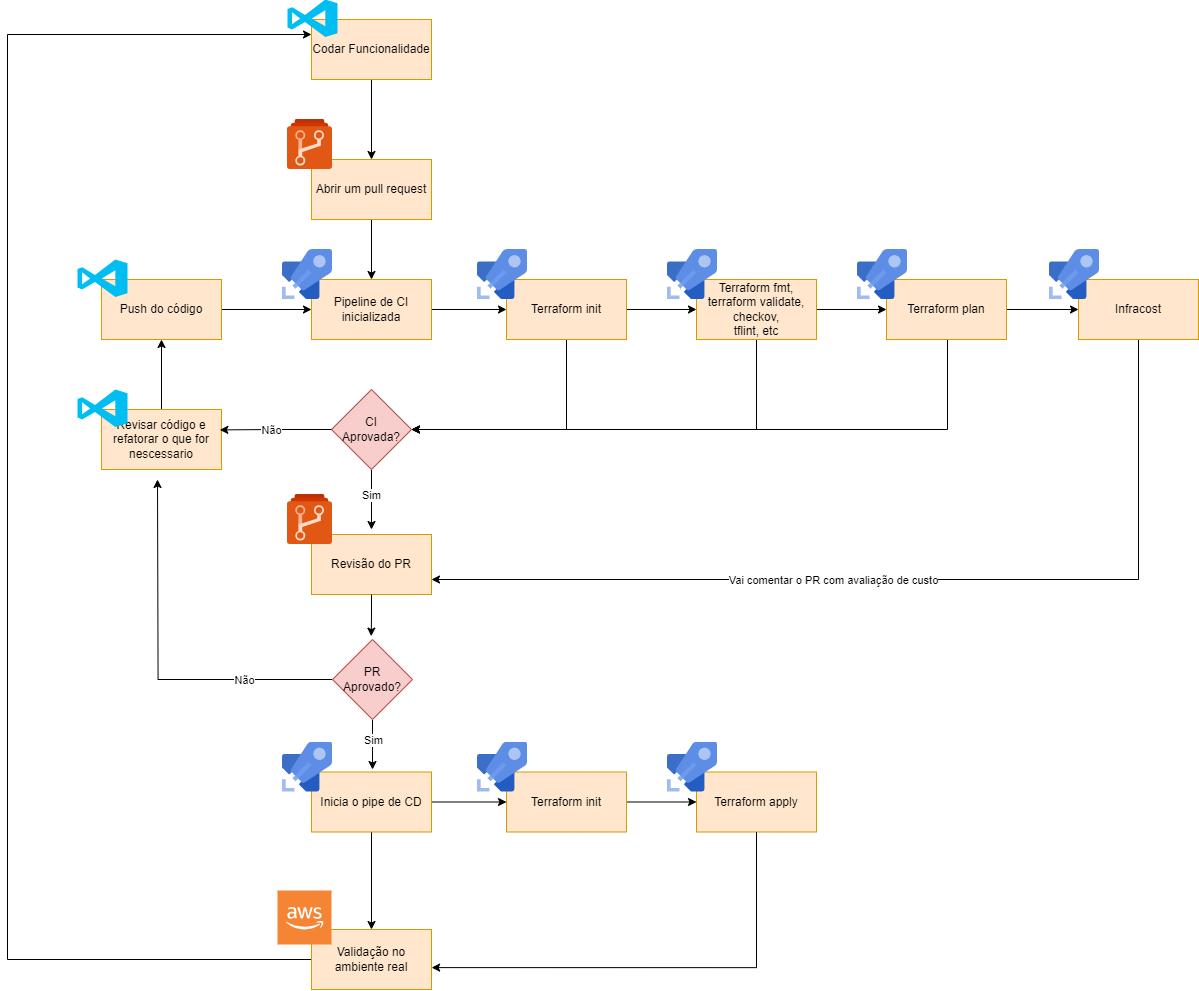

The diagram above was exported from draw.io. Its source (the exported page's mxGraphModel, read from the mxfile embedded in the PNG):
<mxGraphModel dx="2240" dy="980" grid="1" gridSize="10" guides="1" tooltips="1" connect="1" arrows="1" fold="1" page="1" pageScale="1" pageWidth="827" pageHeight="1169" math="0" shadow="0">
  <root>
    <mxCell id="0" />
    <mxCell id="1" parent="0" />
    <mxCell id="AALiDdZ35NQQkZKZq1f0-64" style="edgeStyle=orthogonalEdgeStyle;rounded=0;orthogonalLoop=1;jettySize=auto;html=1;entryX=0;entryY=0.25;entryDx=0;entryDy=0;" edge="1" parent="1" source="AALiDdZ35NQQkZKZq1f0-55" target="AALiDdZ35NQQkZKZq1f0-7">
      <mxGeometry relative="1" as="geometry">
        <Array as="points">
          <mxPoint x="50" y="1000" />
          <mxPoint x="50" y="75" />
        </Array>
      </mxGeometry>
    </mxCell>
    <mxCell id="AALiDdZ35NQQkZKZq1f0-55" value="Validação no ambiente real" style="whiteSpace=wrap;html=1;fillColor=#ffe6cc;strokeColor=#d79b00;" vertex="1" parent="1">
      <mxGeometry x="354" y="970" width="120" height="60" as="geometry" />
    </mxCell>
    <mxCell id="AALiDdZ35NQQkZKZq1f0-22" style="edgeStyle=orthogonalEdgeStyle;rounded=0;orthogonalLoop=1;jettySize=auto;html=1;entryX=0;entryY=0.5;entryDx=0;entryDy=0;" edge="1" parent="1" source="AALiDdZ35NQQkZKZq1f0-10" target="AALiDdZ35NQQkZKZq1f0-11">
      <mxGeometry relative="1" as="geometry" />
    </mxCell>
    <mxCell id="AALiDdZ35NQQkZKZq1f0-10" value="Pipeline de CI inicializada" style="whiteSpace=wrap;html=1;fillColor=#ffe6cc;strokeColor=#d79b00;" vertex="1" parent="1">
      <mxGeometry x="354" y="320" width="120" height="60" as="geometry" />
    </mxCell>
    <mxCell id="AALiDdZ35NQQkZKZq1f0-21" style="edgeStyle=orthogonalEdgeStyle;rounded=0;orthogonalLoop=1;jettySize=auto;html=1;entryX=0.5;entryY=0;entryDx=0;entryDy=0;" edge="1" parent="1" source="AALiDdZ35NQQkZKZq1f0-9" target="AALiDdZ35NQQkZKZq1f0-10">
      <mxGeometry relative="1" as="geometry" />
    </mxCell>
    <mxCell id="AALiDdZ35NQQkZKZq1f0-9" value="Abrir um pull request" style="whiteSpace=wrap;html=1;fillColor=#ffe6cc;strokeColor=#d79b00;" vertex="1" parent="1">
      <mxGeometry x="354" y="200" width="120" height="60" as="geometry" />
    </mxCell>
    <mxCell id="AALiDdZ35NQQkZKZq1f0-20" style="edgeStyle=orthogonalEdgeStyle;rounded=0;orthogonalLoop=1;jettySize=auto;html=1;entryX=0.5;entryY=0;entryDx=0;entryDy=0;" edge="1" parent="1" source="AALiDdZ35NQQkZKZq1f0-7" target="AALiDdZ35NQQkZKZq1f0-9">
      <mxGeometry relative="1" as="geometry" />
    </mxCell>
    <mxCell id="AALiDdZ35NQQkZKZq1f0-7" value="Codar Funcionalidade" style="whiteSpace=wrap;html=1;fillColor=#ffe6cc;strokeColor=#d79b00;" vertex="1" parent="1">
      <mxGeometry x="354" y="60" width="120" height="60" as="geometry" />
    </mxCell>
    <mxCell id="AALiDdZ35NQQkZKZq1f0-2" value="" style="image;sketch=0;aspect=fixed;html=1;points=[];align=center;fontSize=12;image=img/lib/mscae/Azure_Repos.svg;" vertex="1" parent="1">
      <mxGeometry x="330" y="160" width="45" height="50" as="geometry" />
    </mxCell>
    <mxCell id="AALiDdZ35NQQkZKZq1f0-3" value="" style="image;sketch=0;aspect=fixed;html=1;points=[];align=center;fontSize=12;image=img/lib/mscae/Azure_Pipelines.svg;" vertex="1" parent="1">
      <mxGeometry x="325" y="290" width="50" height="50" as="geometry" />
    </mxCell>
    <mxCell id="AALiDdZ35NQQkZKZq1f0-4" value="" style="outlineConnect=0;dashed=0;verticalLabelPosition=bottom;verticalAlign=top;align=center;html=1;shape=mxgraph.aws3.cloud_2;fillColor=#F58534;gradientColor=none;" vertex="1" parent="1">
      <mxGeometry x="320" y="931" width="54" height="54" as="geometry" />
    </mxCell>
    <mxCell id="AALiDdZ35NQQkZKZq1f0-1" value="" style="verticalLabelPosition=bottom;html=1;verticalAlign=top;align=center;strokeColor=none;fillColor=#00BEF2;shape=mxgraph.azure.visual_studio_online;" vertex="1" parent="1">
      <mxGeometry x="330" y="40" width="50" height="37.5" as="geometry" />
    </mxCell>
    <mxCell id="AALiDdZ35NQQkZKZq1f0-23" style="edgeStyle=orthogonalEdgeStyle;rounded=0;orthogonalLoop=1;jettySize=auto;html=1;entryX=0;entryY=0.5;entryDx=0;entryDy=0;" edge="1" parent="1" source="AALiDdZ35NQQkZKZq1f0-11" target="AALiDdZ35NQQkZKZq1f0-13">
      <mxGeometry relative="1" as="geometry" />
    </mxCell>
    <mxCell id="AALiDdZ35NQQkZKZq1f0-37" style="edgeStyle=orthogonalEdgeStyle;rounded=0;orthogonalLoop=1;jettySize=auto;html=1;entryX=1;entryY=0.5;entryDx=0;entryDy=0;" edge="1" parent="1" source="AALiDdZ35NQQkZKZq1f0-11" target="AALiDdZ35NQQkZKZq1f0-29">
      <mxGeometry relative="1" as="geometry">
        <mxPoint x="609" y="470" as="targetPoint" />
        <Array as="points">
          <mxPoint x="609" y="470" />
        </Array>
      </mxGeometry>
    </mxCell>
    <mxCell id="AALiDdZ35NQQkZKZq1f0-11" value="Terraform init" style="whiteSpace=wrap;html=1;fillColor=#ffe6cc;strokeColor=#d79b00;" vertex="1" parent="1">
      <mxGeometry x="549" y="320" width="120" height="60" as="geometry" />
    </mxCell>
    <mxCell id="AALiDdZ35NQQkZKZq1f0-12" value="" style="image;sketch=0;aspect=fixed;html=1;points=[];align=center;fontSize=12;image=img/lib/mscae/Azure_Pipelines.svg;" vertex="1" parent="1">
      <mxGeometry x="520" y="290" width="50" height="50" as="geometry" />
    </mxCell>
    <mxCell id="AALiDdZ35NQQkZKZq1f0-24" style="edgeStyle=orthogonalEdgeStyle;rounded=0;orthogonalLoop=1;jettySize=auto;html=1;entryX=0;entryY=0.5;entryDx=0;entryDy=0;" edge="1" parent="1" source="AALiDdZ35NQQkZKZq1f0-13" target="AALiDdZ35NQQkZKZq1f0-15">
      <mxGeometry relative="1" as="geometry" />
    </mxCell>
    <mxCell id="AALiDdZ35NQQkZKZq1f0-38" style="edgeStyle=orthogonalEdgeStyle;rounded=0;orthogonalLoop=1;jettySize=auto;html=1;entryX=1;entryY=0.5;entryDx=0;entryDy=0;" edge="1" parent="1" source="AALiDdZ35NQQkZKZq1f0-13" target="AALiDdZ35NQQkZKZq1f0-29">
      <mxGeometry relative="1" as="geometry">
        <mxPoint x="799" y="470" as="targetPoint" />
        <Array as="points">
          <mxPoint x="799" y="470" />
        </Array>
      </mxGeometry>
    </mxCell>
    <mxCell id="AALiDdZ35NQQkZKZq1f0-13" value="Terraform fmt, terraform validate,&lt;div&gt;checkov,&lt;/div&gt;&lt;div&gt;tflint, etc&lt;/div&gt;" style="whiteSpace=wrap;html=1;fillColor=#ffe6cc;strokeColor=#d79b00;" vertex="1" parent="1">
      <mxGeometry x="739" y="320" width="120" height="60" as="geometry" />
    </mxCell>
    <mxCell id="AALiDdZ35NQQkZKZq1f0-14" value="" style="image;sketch=0;aspect=fixed;html=1;points=[];align=center;fontSize=12;image=img/lib/mscae/Azure_Pipelines.svg;" vertex="1" parent="1">
      <mxGeometry x="710" y="290" width="50" height="50" as="geometry" />
    </mxCell>
    <mxCell id="AALiDdZ35NQQkZKZq1f0-25" style="edgeStyle=orthogonalEdgeStyle;rounded=0;orthogonalLoop=1;jettySize=auto;html=1;entryX=0;entryY=0.5;entryDx=0;entryDy=0;" edge="1" parent="1" source="AALiDdZ35NQQkZKZq1f0-15" target="AALiDdZ35NQQkZKZq1f0-17">
      <mxGeometry relative="1" as="geometry" />
    </mxCell>
    <mxCell id="AALiDdZ35NQQkZKZq1f0-33" style="edgeStyle=orthogonalEdgeStyle;rounded=0;orthogonalLoop=1;jettySize=auto;html=1;entryX=1;entryY=0.5;entryDx=0;entryDy=0;" edge="1" parent="1" source="AALiDdZ35NQQkZKZq1f0-15" target="AALiDdZ35NQQkZKZq1f0-29">
      <mxGeometry relative="1" as="geometry">
        <Array as="points">
          <mxPoint x="990" y="470" />
        </Array>
      </mxGeometry>
    </mxCell>
    <mxCell id="AALiDdZ35NQQkZKZq1f0-15" value="Terraform plan" style="whiteSpace=wrap;html=1;fillColor=#ffe6cc;strokeColor=#d79b00;" vertex="1" parent="1">
      <mxGeometry x="929" y="320" width="120" height="60" as="geometry" />
    </mxCell>
    <mxCell id="AALiDdZ35NQQkZKZq1f0-16" value="" style="image;sketch=0;aspect=fixed;html=1;points=[];align=center;fontSize=12;image=img/lib/mscae/Azure_Pipelines.svg;" vertex="1" parent="1">
      <mxGeometry x="900" y="290" width="50" height="50" as="geometry" />
    </mxCell>
    <mxCell id="AALiDdZ35NQQkZKZq1f0-65" style="edgeStyle=orthogonalEdgeStyle;rounded=0;orthogonalLoop=1;jettySize=auto;html=1;entryX=1;entryY=0.75;entryDx=0;entryDy=0;" edge="1" parent="1" source="AALiDdZ35NQQkZKZq1f0-17" target="AALiDdZ35NQQkZKZq1f0-46">
      <mxGeometry relative="1" as="geometry">
        <Array as="points">
          <mxPoint x="1181" y="620" />
        </Array>
      </mxGeometry>
    </mxCell>
    <mxCell id="AALiDdZ35NQQkZKZq1f0-66" value="Vai comentar o PR com avaliação de custo" style="edgeLabel;html=1;align=center;verticalAlign=middle;resizable=0;points=[];" vertex="1" connectable="0" parent="AALiDdZ35NQQkZKZq1f0-65">
      <mxGeometry x="0.1516" relative="1" as="geometry">
        <mxPoint as="offset" />
      </mxGeometry>
    </mxCell>
    <mxCell id="AALiDdZ35NQQkZKZq1f0-17" value="Infracost" style="whiteSpace=wrap;html=1;fillColor=#ffe6cc;strokeColor=#d79b00;" vertex="1" parent="1">
      <mxGeometry x="1121" y="320" width="120" height="60" as="geometry" />
    </mxCell>
    <mxCell id="AALiDdZ35NQQkZKZq1f0-18" value="" style="image;sketch=0;aspect=fixed;html=1;points=[];align=center;fontSize=12;image=img/lib/mscae/Azure_Pipelines.svg;" vertex="1" parent="1">
      <mxGeometry x="1092" y="290" width="50" height="50" as="geometry" />
    </mxCell>
    <mxCell id="AALiDdZ35NQQkZKZq1f0-28" style="edgeStyle=orthogonalEdgeStyle;rounded=0;orthogonalLoop=1;jettySize=auto;html=1;entryX=0;entryY=0.5;entryDx=0;entryDy=0;" edge="1" parent="1" source="AALiDdZ35NQQkZKZq1f0-26" target="AALiDdZ35NQQkZKZq1f0-10">
      <mxGeometry relative="1" as="geometry" />
    </mxCell>
    <mxCell id="AALiDdZ35NQQkZKZq1f0-26" value="Push do código" style="whiteSpace=wrap;html=1;fillColor=#ffe6cc;strokeColor=#d79b00;" vertex="1" parent="1">
      <mxGeometry x="144" y="320" width="120" height="60" as="geometry" />
    </mxCell>
    <mxCell id="AALiDdZ35NQQkZKZq1f0-27" value="" style="verticalLabelPosition=bottom;html=1;verticalAlign=top;align=center;strokeColor=none;fillColor=#00BEF2;shape=mxgraph.azure.visual_studio_online;" vertex="1" parent="1">
      <mxGeometry x="120" y="300" width="50" height="37.5" as="geometry" />
    </mxCell>
    <mxCell id="AALiDdZ35NQQkZKZq1f0-56" style="edgeStyle=orthogonalEdgeStyle;rounded=0;orthogonalLoop=1;jettySize=auto;html=1;" edge="1" parent="1" source="AALiDdZ35NQQkZKZq1f0-29">
      <mxGeometry relative="1" as="geometry">
        <mxPoint x="414" y="570" as="targetPoint" />
      </mxGeometry>
    </mxCell>
    <mxCell id="AALiDdZ35NQQkZKZq1f0-67" value="Sim" style="edgeLabel;html=1;align=center;verticalAlign=middle;resizable=0;points=[];" vertex="1" connectable="0" parent="AALiDdZ35NQQkZKZq1f0-56">
      <mxGeometry x="-0.1662" y="-1" relative="1" as="geometry">
        <mxPoint as="offset" />
      </mxGeometry>
    </mxCell>
    <mxCell id="AALiDdZ35NQQkZKZq1f0-29" value="CI&lt;div&gt;Aprovada?&lt;/div&gt;" style="rhombus;whiteSpace=wrap;html=1;fillColor=#f8cecc;strokeColor=#b85450;" vertex="1" parent="1">
      <mxGeometry x="374" y="430" width="80" height="80" as="geometry" />
    </mxCell>
    <mxCell id="AALiDdZ35NQQkZKZq1f0-44" style="edgeStyle=orthogonalEdgeStyle;rounded=0;orthogonalLoop=1;jettySize=auto;html=1;entryX=0.5;entryY=1;entryDx=0;entryDy=0;" edge="1" parent="1" source="AALiDdZ35NQQkZKZq1f0-40" target="AALiDdZ35NQQkZKZq1f0-26">
      <mxGeometry relative="1" as="geometry" />
    </mxCell>
    <mxCell id="AALiDdZ35NQQkZKZq1f0-40" value="Revisar código e refatorar o que for nescessario" style="whiteSpace=wrap;html=1;fillColor=#ffe6cc;strokeColor=#d79b00;" vertex="1" parent="1">
      <mxGeometry x="144" y="450" width="120" height="60" as="geometry" />
    </mxCell>
    <mxCell id="AALiDdZ35NQQkZKZq1f0-41" value="" style="verticalLabelPosition=bottom;html=1;verticalAlign=top;align=center;strokeColor=none;fillColor=#00BEF2;shape=mxgraph.azure.visual_studio_online;" vertex="1" parent="1">
      <mxGeometry x="120" y="430" width="50" height="37.5" as="geometry" />
    </mxCell>
    <mxCell id="AALiDdZ35NQQkZKZq1f0-43" style="edgeStyle=orthogonalEdgeStyle;rounded=0;orthogonalLoop=1;jettySize=auto;html=1;entryX=0.986;entryY=0.34;entryDx=0;entryDy=0;entryPerimeter=0;" edge="1" parent="1" source="AALiDdZ35NQQkZKZq1f0-29" target="AALiDdZ35NQQkZKZq1f0-40">
      <mxGeometry relative="1" as="geometry" />
    </mxCell>
    <mxCell id="AALiDdZ35NQQkZKZq1f0-45" value="Não" style="edgeLabel;html=1;align=center;verticalAlign=middle;resizable=0;points=[];" vertex="1" connectable="0" parent="AALiDdZ35NQQkZKZq1f0-43">
      <mxGeometry x="0.0937" relative="1" as="geometry">
        <mxPoint as="offset" />
      </mxGeometry>
    </mxCell>
    <mxCell id="AALiDdZ35NQQkZKZq1f0-46" value="Revisão do PR" style="whiteSpace=wrap;html=1;fillColor=#ffe6cc;strokeColor=#d79b00;" vertex="1" parent="1">
      <mxGeometry x="354" y="575" width="120" height="60" as="geometry" />
    </mxCell>
    <mxCell id="AALiDdZ35NQQkZKZq1f0-47" value="" style="image;sketch=0;aspect=fixed;html=1;points=[];align=center;fontSize=12;image=img/lib/mscae/Azure_Repos.svg;" vertex="1" parent="1">
      <mxGeometry x="330" y="535" width="45" height="50" as="geometry" />
    </mxCell>
    <mxCell id="AALiDdZ35NQQkZKZq1f0-59" style="edgeStyle=orthogonalEdgeStyle;rounded=0;orthogonalLoop=1;jettySize=auto;html=1;" edge="1" parent="1" source="AALiDdZ35NQQkZKZq1f0-48">
      <mxGeometry relative="1" as="geometry">
        <mxPoint x="414.9999999999999" y="810" as="targetPoint" />
      </mxGeometry>
    </mxCell>
    <mxCell id="AALiDdZ35NQQkZKZq1f0-71" value="Sim" style="edgeLabel;html=1;align=center;verticalAlign=middle;resizable=0;points=[];" vertex="1" connectable="0" parent="AALiDdZ35NQQkZKZq1f0-59">
      <mxGeometry x="-0.2249" relative="1" as="geometry">
        <mxPoint as="offset" />
      </mxGeometry>
    </mxCell>
    <mxCell id="AALiDdZ35NQQkZKZq1f0-68" style="edgeStyle=orthogonalEdgeStyle;rounded=0;orthogonalLoop=1;jettySize=auto;html=1;" edge="1" parent="1" source="AALiDdZ35NQQkZKZq1f0-48">
      <mxGeometry relative="1" as="geometry">
        <mxPoint x="200" y="520" as="targetPoint" />
      </mxGeometry>
    </mxCell>
    <mxCell id="AALiDdZ35NQQkZKZq1f0-69" value="Não" style="edgeLabel;html=1;align=center;verticalAlign=middle;resizable=0;points=[];" vertex="1" connectable="0" parent="AALiDdZ35NQQkZKZq1f0-68">
      <mxGeometry x="-0.5305" y="-4" relative="1" as="geometry">
        <mxPoint y="4" as="offset" />
      </mxGeometry>
    </mxCell>
    <mxCell id="AALiDdZ35NQQkZKZq1f0-48" value="PR&lt;div&gt;Aprovado?&lt;/div&gt;" style="rhombus;whiteSpace=wrap;html=1;fillColor=#f8cecc;strokeColor=#b85450;" vertex="1" parent="1">
      <mxGeometry x="375" y="680" width="80" height="80" as="geometry" />
    </mxCell>
    <mxCell id="AALiDdZ35NQQkZKZq1f0-60" style="edgeStyle=orthogonalEdgeStyle;rounded=0;orthogonalLoop=1;jettySize=auto;html=1;entryX=0;entryY=0.5;entryDx=0;entryDy=0;" edge="1" parent="1" source="AALiDdZ35NQQkZKZq1f0-49" target="AALiDdZ35NQQkZKZq1f0-51">
      <mxGeometry relative="1" as="geometry" />
    </mxCell>
    <mxCell id="AALiDdZ35NQQkZKZq1f0-62" style="edgeStyle=orthogonalEdgeStyle;rounded=0;orthogonalLoop=1;jettySize=auto;html=1;entryX=0.5;entryY=0;entryDx=0;entryDy=0;" edge="1" parent="1" source="AALiDdZ35NQQkZKZq1f0-49" target="AALiDdZ35NQQkZKZq1f0-55">
      <mxGeometry relative="1" as="geometry" />
    </mxCell>
    <mxCell id="AALiDdZ35NQQkZKZq1f0-49" value="Inicia o pipe de CD" style="whiteSpace=wrap;html=1;fillColor=#ffe6cc;strokeColor=#d79b00;" vertex="1" parent="1">
      <mxGeometry x="354" y="812.5" width="120" height="60" as="geometry" />
    </mxCell>
    <mxCell id="AALiDdZ35NQQkZKZq1f0-50" value="" style="image;sketch=0;aspect=fixed;html=1;points=[];align=center;fontSize=12;image=img/lib/mscae/Azure_Pipelines.svg;" vertex="1" parent="1">
      <mxGeometry x="325" y="782.5" width="50" height="50" as="geometry" />
    </mxCell>
    <mxCell id="AALiDdZ35NQQkZKZq1f0-61" style="edgeStyle=orthogonalEdgeStyle;rounded=0;orthogonalLoop=1;jettySize=auto;html=1;" edge="1" parent="1" source="AALiDdZ35NQQkZKZq1f0-51" target="AALiDdZ35NQQkZKZq1f0-53">
      <mxGeometry relative="1" as="geometry" />
    </mxCell>
    <mxCell id="AALiDdZ35NQQkZKZq1f0-51" value="Terraform init" style="whiteSpace=wrap;html=1;fillColor=#ffe6cc;strokeColor=#d79b00;" vertex="1" parent="1">
      <mxGeometry x="549" y="812.5" width="120" height="60" as="geometry" />
    </mxCell>
    <mxCell id="AALiDdZ35NQQkZKZq1f0-52" value="" style="image;sketch=0;aspect=fixed;html=1;points=[];align=center;fontSize=12;image=img/lib/mscae/Azure_Pipelines.svg;" vertex="1" parent="1">
      <mxGeometry x="520" y="782.5" width="50" height="50" as="geometry" />
    </mxCell>
    <mxCell id="AALiDdZ35NQQkZKZq1f0-53" value="Terraform apply" style="whiteSpace=wrap;html=1;fillColor=#ffe6cc;strokeColor=#d79b00;" vertex="1" parent="1">
      <mxGeometry x="739" y="812.5" width="120" height="60" as="geometry" />
    </mxCell>
    <mxCell id="AALiDdZ35NQQkZKZq1f0-54" value="" style="image;sketch=0;aspect=fixed;html=1;points=[];align=center;fontSize=12;image=img/lib/mscae/Azure_Pipelines.svg;" vertex="1" parent="1">
      <mxGeometry x="710" y="782.5" width="50" height="50" as="geometry" />
    </mxCell>
    <mxCell id="AALiDdZ35NQQkZKZq1f0-58" style="edgeStyle=orthogonalEdgeStyle;rounded=0;orthogonalLoop=1;jettySize=auto;html=1;entryX=0.484;entryY=-0.042;entryDx=0;entryDy=0;entryPerimeter=0;" edge="1" parent="1" source="AALiDdZ35NQQkZKZq1f0-46" target="AALiDdZ35NQQkZKZq1f0-48">
      <mxGeometry relative="1" as="geometry" />
    </mxCell>
    <mxCell id="AALiDdZ35NQQkZKZq1f0-63" style="edgeStyle=orthogonalEdgeStyle;rounded=0;orthogonalLoop=1;jettySize=auto;html=1;entryX=1.001;entryY=0.635;entryDx=0;entryDy=0;entryPerimeter=0;" edge="1" parent="1" source="AALiDdZ35NQQkZKZq1f0-53" target="AALiDdZ35NQQkZKZq1f0-55">
      <mxGeometry relative="1" as="geometry">
        <Array as="points">
          <mxPoint x="799" y="1008" />
        </Array>
      </mxGeometry>
    </mxCell>
  </root>
</mxGraphModel>